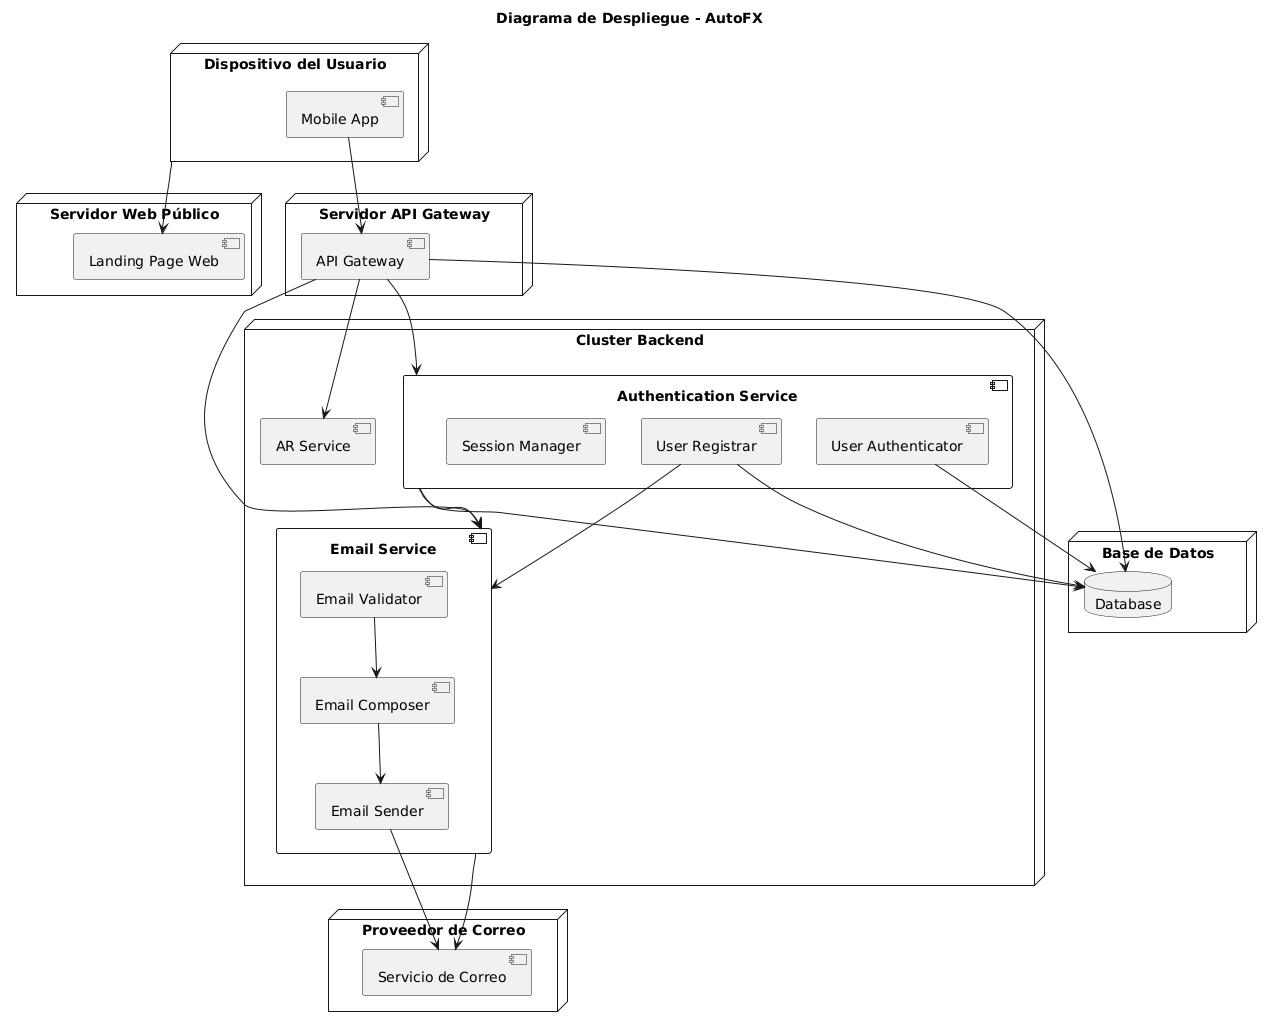

The diagram above was rendered by PlantUML. Its source (embedded in the PNG):
@startuml
!define RECTANGLE class
title Diagrama de Despliegue - AutoFX

node "Dispositivo del Usuario" {
    component "Mobile App"
}

node "Servidor Web Público" {
    component "Landing Page Web"
}

node "Servidor API Gateway" {
    component "API Gateway"
}

node "Cluster Backend" {
    component "AR Service"
    component "Authentication Service" {
        component "User Registrar"
        component "User Authenticator"
        component "Session Manager"
    }
    component "Email Service" {
        component "Email Validator"
        component "Email Composer"
        component "Email Sender"
    }
}

node "Base de Datos" {
    database "Database"
}

node "Proveedor de Correo" {
    component "Servicio de Correo"
}

' Relaciones de comunicación
"Dispositivo del Usuario" --> "Landing Page Web"
"Mobile App" --> "API Gateway"
"API Gateway" --> "AR Service"
"API Gateway" --> "Authentication Service"
"API Gateway" --> "Email Service"
"API Gateway" --> "Database"
"Authentication Service" --> "Database"
"Authentication Service" --> "Email Service"
"Email Service" --> "Servicio de Correo"

"User Registrar" --> "Database"
"User Authenticator" --> "Database"
"User Registrar" --> "Email Service"

"Email Validator" --> "Email Composer"
"Email Composer" --> "Email Sender"
"Email Sender" --> "Servicio de Correo"
@enduml